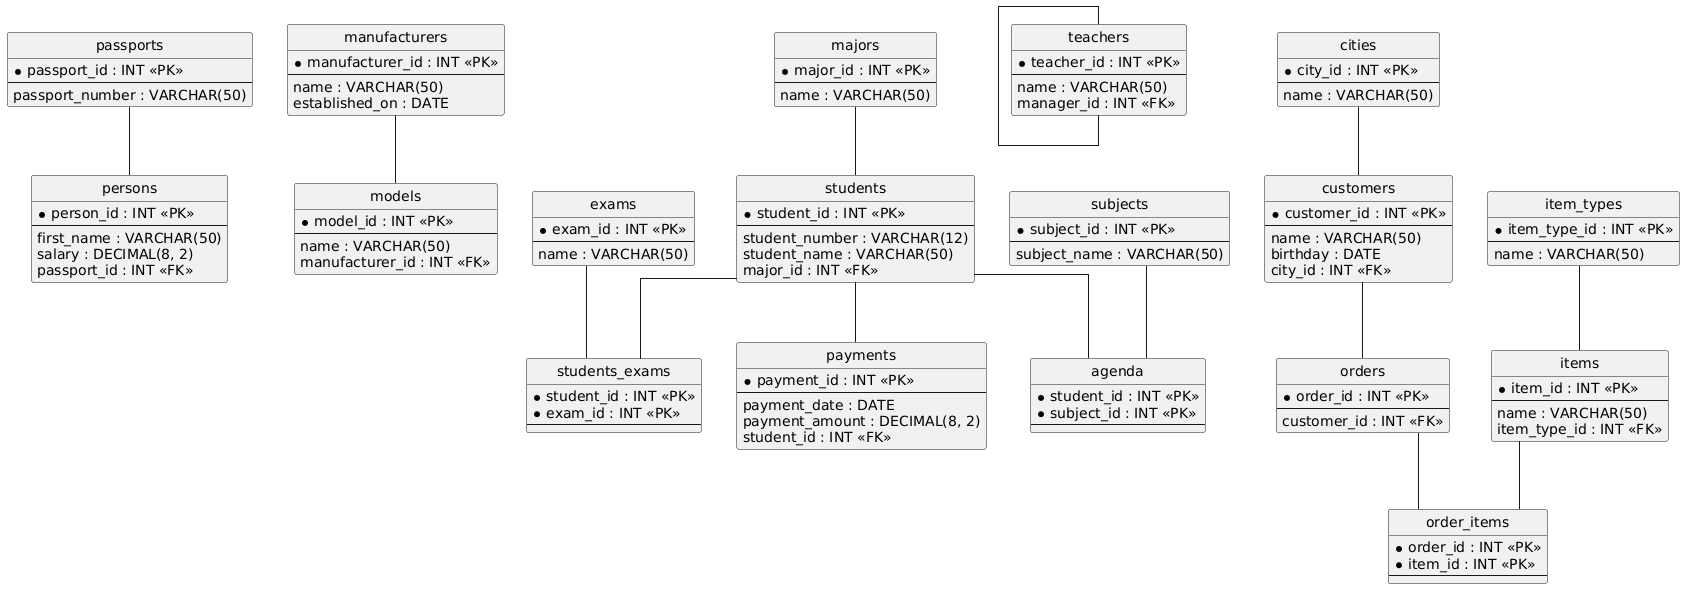

The diagram above was rendered by PlantUML. Its source (embedded in the PNG):
@startuml
hide circle
skinparam linetype ortho

entity "passports" as passports {
  * passport_id : INT <<PK>>
  --
  passport_number : VARCHAR(50)
}

entity "persons" as persons {
  * person_id : INT <<PK>>
  --
  first_name : VARCHAR(50)
  salary : DECIMAL(8, 2)
  passport_id : INT <<FK>>
}

entity "manufacturers" as manufacturers {
  * manufacturer_id : INT <<PK>>
  --
  name : VARCHAR(50)
  established_on : DATE
}

entity "models" as models {
  * model_id : INT <<PK>>
  --
  name : VARCHAR(50)
  manufacturer_id : INT <<FK>>
}

entity "students" as students {
  * student_id : INT <<PK>>
  --
  student_number : VARCHAR(12)
  student_name : VARCHAR(50)
  major_id : INT <<FK>>
}

entity "exams" as exams {
  * exam_id : INT <<PK>>
  --
  name : VARCHAR(50)
}

entity "students_exams" as students_exams {
  * student_id : INT <<PK>>
  * exam_id : INT <<PK>>
  --
}

entity "teachers" as teachers {
  * teacher_id : INT <<PK>>
  --
  name : VARCHAR(50)
  manager_id : INT <<FK>>
}

entity "cities" as cities {
  * city_id : INT <<PK>>
  --
  name : VARCHAR(50)
}

entity "customers" as customers {
  * customer_id : INT <<PK>>
  --
  name : VARCHAR(50)
  birthday : DATE
  city_id : INT <<FK>>
}

entity "items" as items {
  * item_id : INT <<PK>>
  --
  name : VARCHAR(50)
  item_type_id : INT <<FK>>
}

entity "item_types" as item_types {
  * item_type_id : INT <<PK>>
  --
  name : VARCHAR(50)
}

entity "order_items" as order_items {
  * order_id : INT <<PK>>
  * item_id : INT <<PK>>
  --
}

entity "orders" as orders {
  * order_id : INT <<PK>>
  --
  customer_id : INT <<FK>>
}

entity "majors" as majors {
  * major_id : INT <<PK>>
  --
  name : VARCHAR(50)
}

entity "payments" as payments {
  * payment_id : INT <<PK>>
  --
  payment_date : DATE
  payment_amount : DECIMAL(8, 2)
  student_id : INT <<FK>>
}

entity "subjects" as subjects {
  * subject_id : INT <<PK>>
  --
  subject_name : VARCHAR(50)
}

entity "agenda" as agenda {
  * student_id : INT <<PK>>
  * subject_id : INT <<PK>>
  --
}

passports -- persons
manufacturers -- models
students -- students_exams
exams -- students_exams
majors -- students
students -- payments
subjects -- agenda
students -- agenda
teachers -- teachers
cities -- customers
item_types -- items
items -- order_items
orders -- order_items
customers -- orders
@enduml